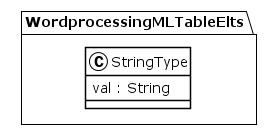

The diagram above was rendered by PlantUML. Its source (embedded in the PNG):
@startuml
!theme plain
package WordprocessingMLTableElts {
class StringType {
	 val : String
}
}
@enduml